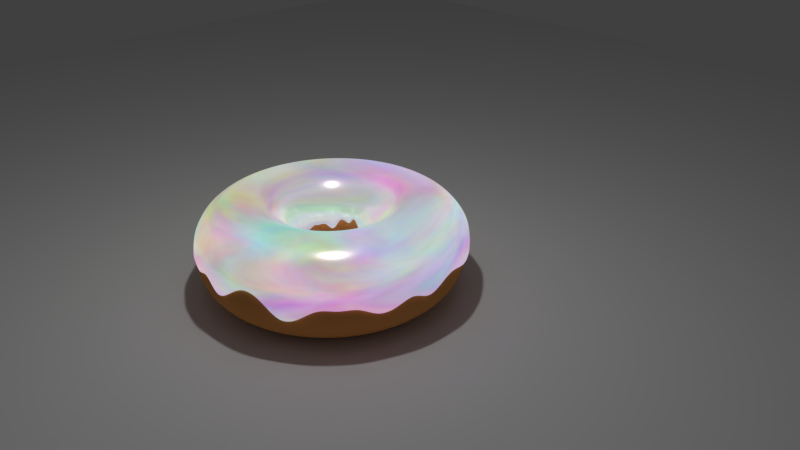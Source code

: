# Source: donut.blend  (saved by Blender 2.78.0; exported with 4.5.12 LTS)
import bpy
from mathutils import Matrix  # noqa: F401  (used for matrix-valued properties, if any)

bpy.ops.wm.read_factory_settings(use_empty=True)
scene = bpy.context.scene
scene.name = 'Scene'

# ---- collections
col_collection_1 = bpy.data.collections.new('Collection 1'); scene.collection.children.link(col_collection_1)

# ---- materials (node trees are filled in below, after node groups)
mat_material_002 = bpy.data.materials.new('Material.002')
mat_material_002.alpha_threshold = 0.0
mat_material_002.diffuse_color = (0.0, 0.7085, 0.7991, 1.0)
mat_material_002.roughness = 0.5
mat_material_001 = bpy.data.materials.new('Material.001')
mat_material_001.alpha_threshold = 0.0
mat_material_001.diffuse_color = (0.7991, 0.4342, 0.1119, 1.0)
mat_material_001.roughness = 0.5

# ---- material node trees
mat_material_002.use_nodes = True; mat_material_002.node_tree.nodes.clear()
_N = mat_material_002.node_tree.nodes; _L = mat_material_002.node_tree.links
n0 = _N.new('ShaderNodeOutputMaterial'); n0.name = 'Material Output'; n0.location = (455, 293)
n1 = _N.new('ShaderNodeMixShader'); n1.name = 'Mix Shader'; n1.location = (291, 302)
n1.inputs[0].default_value = 0.3446
n2 = _N.new('ShaderNodeTexNoise'); n2.name = 'Noise Texture'; n2.location = (-152, 287)
n2.inputs[2].default_value = -2.21
n2.inputs[3].default_value = 14.3
n2.inputs[8].default_value = -0.6
n3 = _N.new('ShaderNodeBsdfAnisotropic'); n3.name = 'Glossy BSDF'; n3.location = (39, 168)
n3.distribution = 'GGX'
n3.inputs[0].default_value = (0.7991, 0.7479, 0.7479, 1.0)
n3.inputs[1].default_value = 0.2429
n4 = _N.new('ShaderNodeBsdfDiffuse'); n4.name = 'Diffuse BSDF'; n4.location = (26, 306)
n4.inputs[0].default_value = (0.001319, 0.751, 0.8, 1.0)
n5 = _N.new('ShaderNodeEmission'); n5.name = 'Emission'; n5.location = (20, 443)
n5.inputs[1].default_value = 1.5
_L.new(n3.outputs[0], n1.inputs[2])
_L.new(n1.outputs[0], n0.inputs[0])
_L.new(n5.outputs[0], n1.inputs[1])
_L.new(n2.outputs[1], n5.inputs[0])
n0.is_active_output = True
mat_material_001.use_nodes = True; mat_material_001.node_tree.nodes.clear()
_N = mat_material_001.node_tree.nodes; _L = mat_material_001.node_tree.links
n0 = _N.new('ShaderNodeOutputMaterial'); n0.name = 'Material Output'; n0.location = (300, 300)
n1 = _N.new('ShaderNodeBsdfDiffuse'); n1.name = 'Diffuse BSDF'; n1.location = (10, 300)
n1.inputs[0].default_value = (0.8, 0.3555, 0.1098, 1.0)
n1.inputs[1].default_value = 0.7167
_L.new(n1.outputs[0], n0.inputs[0])
n0.is_active_output = True

# ---- world
world_world = bpy.data.worlds.new('World'); scene.world = world_world
world_world.color = (0.05088, 0.05088, 0.05088)
world_world.use_sun_shadow = False
world_world.sun_shadow_jitter_overblur = 0.0
world_world.cycles.sampling_method = 'MANUAL'

# ---- cameras
cam_camera = bpy.data.cameras.new('Camera')
cam_camera.clip_end = 100.0
cam_camera.lens = 35.0
cam_camera.sensor_width = 32.0
cam_camera.sensor_height = 18.0
cam_camera.ortho_scale = 7.314
cam_camera.dof.focus_distance = 0.0

# ---- lights
light_lamp = bpy.data.lights.new('Lamp', 'POINT')
light_lamp.transmission_factor = 0.0
light_lamp.cutoff_distance = 30.0
light_lamp.energy = 100.0
light_lamp.shadow_buffer_clip_start = 1.001
light_lamp.shadow_soft_size = 0.1
light_lamp.shadow_maximum_resolution = 0.006
light_lamp.use_absolute_resolution = True

# ---- meshes
me_torus_001 = bpy.data.meshes.new('Torus.001')
me_torus_001.from_pydata([(1.017, -0.002261, -0.06085), (0.9904, -3.547e-10, 0.1876), (0.855, -3.547e-10, 0.3231), (0.67, -3.547e-10, 0.3726), (0.485, -3.547e-10, 0.3231), (0.3496, -3.547e-10, 0.1876), (0.2776, 0.001042, -0.05609), (1.003, 0.1348, 0.01021), (0.982, 0.1293, 0.1876), (0.8477, 0.1116, 0.3231), (0.6643, 0.08745, 0.3726), (0.4809, 0.06331, 0.3231), (0.3466, 0.04563, 0.1876), (0.2779, 0.03834, 0.02253), (0.9793, 0.264, 0.05659), (0.9567, 0.2563, 0.1876), (0.8259, 0.2213, 0.3231), (0.6472, 0.1734, 0.3726), (0.4685, 0.1255, 0.3231), (0.3377, 0.09048, 0.1876), (0.274, 0.07502, -0.0563), (0.9363, 0.3919, 0.006698), (0.915, 0.379, 0.1876), (0.7899, 0.3272, 0.3231), (0.619, 0.2564, 0.3726), (0.4481, 0.1856, 0.3231), (0.323, 0.1338, 0.1876), (0.2577, 0.1125, -0.01399), (0.8782, 0.5091, -0.02208), (0.8577, 0.4952, 0.1876), (0.7405, 0.4275, 0.3231), (0.5802, 0.335, 0.3726), (0.42, 0.2425, 0.3231), (0.3027, 0.1748, 0.1876), (0.2442, 0.1447, 0.03377), (0.804, 0.6206, -0.02521), (0.7858, 0.6029, 0.1876), (0.6783, 0.5205, 0.3231), (0.5315, 0.4079, 0.3726), (0.3848, 0.2952, 0.3231), (0.2773, 0.2128, 0.1876), (0.2257, 0.1721, -0.03523), (0.715, 0.7206, 0.00722), (0.7003, 0.7003, 0.1876), (0.6046, 0.6046, 0.3231), (0.4738, 0.4738, 0.3726), (0.3429, 0.3429, 0.3231), (0.2472, 0.2472, 0.1876), (0.195, 0.2035, 0.02186), (0.6161, 0.8085, 0.07322), (0.6029, 0.7858, 0.1876), (0.5205, 0.6783, 0.3231), (0.4079, 0.5315, 0.3726), (0.2952, 0.3848, 0.3231), (0.2128, 0.2773, 0.1876), (0.1658, 0.2309, 0.04182), (0.5016, 0.8864, 0.02504), (0.4952, 0.8577, 0.1876), (0.4275, 0.7405, 0.3231), (0.335, 0.5802, 0.3726), (0.2425, 0.42, 0.3231), (0.1748, 0.3027, 0.1876), (0.139, 0.2506, 0.0168), (0.387, 0.9402, 0.02076), (0.379, 0.915, 0.1876), (0.3272, 0.7899, 0.3231), (0.2564, 0.619, 0.3726), (0.1856, 0.4481, 0.3231), (0.1338, 0.323, 0.1876), (0.1077, 0.2637, -0.003626), (0.2565, 0.9876, -0.02398), (0.2563, 0.9567, 0.1876), (0.2213, 0.8259, 0.3231), (0.1734, 0.6472, 0.3726), (0.1255, 0.4685, 0.3231), (0.09048, 0.3377, 0.1876), (0.06859, 0.2784, -0.01851), (0.1311, 1.009, 0.01641), (0.1293, 0.982, 0.1876), (0.1116, 0.8477, 0.3231), (0.08745, 0.6643, 0.3726), (0.06331, 0.4809, 0.3231), (0.04563, 0.3466, 0.1876), (0.03679, 0.2845, -0.02221), (-0.003896, 1.019, -0.01094), (8.941e-08, 0.9904, 0.1876), (8.941e-08, 0.855, 0.3231), (2.98e-08, 0.67, 0.3726), (2.98e-08, 0.485, 0.3231), (1.49e-08, 0.3496, 0.1876), (-0.006305, 0.2893, -0.06349), (-0.1388, 1.011, -0.04614), (-0.1293, 0.982, 0.1876), (-0.1116, 0.8477, 0.3231), (-0.08745, 0.6643, 0.3726), (-0.06331, 0.4809, 0.3231), (-0.04563, 0.3466, 0.1876), (-0.03753, 0.2825, 0.02247), (-0.2654, 0.9839, -0.006204), (-0.2563, 0.9567, 0.1876), (-0.2213, 0.8259, 0.3231), (-0.1734, 0.6472, 0.3726), (-0.1255, 0.4685, 0.3231), (-0.09048, 0.3377, 0.1876), (-0.08023, 0.2801, 0.08806), (-0.3927, 0.9428, -0.01364), (-0.379, 0.915, 0.1876), (-0.3272, 0.7899, 0.3231), (-0.2564, 0.619, 0.3726), (-0.1856, 0.4481, 0.3231), (-0.1338, 0.323, 0.1876), (-0.1112, 0.2648, 0.00685), (-0.5132, 0.8814, 0.008388), (-0.4952, 0.8577, 0.1876), (-0.4275, 0.7405, 0.3231), (-0.335, 0.5802, 0.3726), (-0.2425, 0.42, 0.3231), (-0.1748, 0.3027, 0.1876), (-0.145, 0.2462, 0.03753), (-0.6237, 0.8072, 0.005152), (-0.6029, 0.7858, 0.1876), (-0.5205, 0.6783, 0.3231), (-0.4079, 0.5315, 0.3726), (-0.2952, 0.3848, 0.3231), (-0.2128, 0.2773, 0.1876), (-0.1814, 0.2297, 0.05537), (-0.7249, 0.7225, -0.005855), (-0.7003, 0.7003, 0.1876), (-0.6046, 0.6046, 0.3231), (-0.4738, 0.4738, 0.3726), (-0.3429, 0.3429, 0.3231), (-0.2472, 0.2472, 0.1876), (-0.2085, 0.2057, -0.01249), (-0.8124, 0.622, 0.02773), (-0.7858, 0.6029, 0.1876), (-0.6783, 0.5205, 0.3231), (-0.5315, 0.4079, 0.3726), (-0.3848, 0.2952, 0.3231), (-0.2773, 0.2128, 0.1876), (-0.2329, 0.1762, -0.04995), (-0.8882, 0.5097, 0.02355), (-0.8577, 0.4952, 0.1876), (-0.7405, 0.4275, 0.3231), (-0.5802, 0.335, 0.3726), (-0.42, 0.2425, 0.3231), (-0.3027, 0.1748, 0.1876), (-0.256, 0.1432, 0.003546), (-0.9445, 0.3891, -0.01142), (-0.915, 0.379, 0.1876), (-0.7899, 0.3272, 0.3231), (-0.619, 0.2564, 0.3726), (-0.4481, 0.1856, 0.3231), (-0.323, 0.1338, 0.1876), (-0.2655, 0.1085, 0.021), (-0.9866, 0.2623, -0.00499), (-0.9567, 0.2563, 0.1876), (-0.8259, 0.2213, 0.3231), (-0.6472, 0.1734, 0.3726), (-0.4685, 0.1255, 0.3231), (-0.3377, 0.09048, 0.1876), (-0.2847, 0.07396, 0.006109), (-1.012, 0.1323, 0.03814), (-0.982, 0.1293, 0.1876), (-0.8477, 0.1116, 0.3231), (-0.6643, 0.08745, 0.3726), (-0.4809, 0.06331, 0.3231), (-0.3466, 0.04563, 0.1876), (-0.2895, 0.03827, 0.02559), (-1.022, -0.0003444, -0.03647), (-0.9904, 8.623e-08, 0.1876), (-0.855, 7.439e-08, 0.3231), (-0.67, 5.822e-08, 0.3726), (-0.485, 4.205e-08, 0.3231), (-0.3496, 3.021e-08, 0.1876), (-0.2972, 0.003958, -0.00973), (-1.018, -0.13, 0.01224), (-0.982, -0.1293, 0.1876), (-0.8477, -0.1116, 0.3231), (-0.6643, -0.08745, 0.3726), (-0.4809, -0.06331, 0.3231), (-0.3466, -0.04563, 0.1876), (-0.293, -0.03654, -0.007155), (-0.9903, -0.2644, 0.01061), (-0.9567, -0.2563, 0.1876), (-0.8259, -0.2213, 0.3231), (-0.6472, -0.1734, 0.3726), (-0.4685, -0.1255, 0.3231), (-0.3377, -0.09048, 0.1876), (-0.2816, -0.0752, -0.07064), (-0.9478, -0.3885, 0.02818), (-0.915, -0.379, 0.1876), (-0.7899, -0.3272, 0.3231), (-0.619, -0.2564, 0.3726), (-0.4481, -0.1856, 0.3231), (-0.323, -0.1338, 0.1876), (-0.2763, -0.1046, 0.0148), (-0.8848, -0.5123, 0.04512), (-0.8577, -0.4952, 0.1876), (-0.7405, -0.4275, 0.3231), (-0.5802, -0.335, 0.3726), (-0.42, -0.2425, 0.3231), (-0.3027, -0.1748, 0.1876), (-0.2498, -0.1461, -0.0504), (-0.8109, -0.6205, 0.02742), (-0.7858, -0.6029, 0.1876), (-0.6783, -0.5205, 0.3231), (-0.5315, -0.4079, 0.3726), (-0.3848, -0.2952, 0.3231), (-0.2773, -0.2128, 0.1876), (-0.2309, -0.1776, -0.05757), (-0.7291, -0.7211, -0.02594), (-0.7003, -0.7003, 0.1876), (-0.6046, -0.6046, 0.3231), (-0.4738, -0.4738, 0.3726), (-0.3429, -0.3429, 0.3231), (-0.2472, -0.2472, 0.1876), (-0.2086, -0.2042, -0.004468), (-0.6322, -0.8045, 0.03449), (-0.6029, -0.7858, 0.1876), (-0.5205, -0.6783, 0.3231), (-0.4079, -0.5315, 0.3726), (-0.2952, -0.3848, 0.3231), (-0.2128, -0.2773, 0.1876), (-0.1752, -0.2281, -0.01924), (-0.5197, -0.8817, -0.04827), (-0.4952, -0.8577, 0.1876), (-0.4275, -0.7405, 0.3231), (-0.335, -0.5802, 0.3726), (-0.2425, -0.42, 0.3231), (-0.1748, -0.3027, 0.1876), (-0.1527, -0.2474, -0.001336), (-0.3946, -0.942, 0.03816), (-0.379, -0.915, 0.1876), (-0.3272, -0.7899, 0.3231), (-0.2564, -0.619, 0.3726), (-0.1856, -0.4481, 0.3231), (-0.1338, -0.323, 0.1876), (-0.1123, -0.2655, -0.07009), (-0.2679, -0.988, -0.02058), (-0.2563, -0.9567, 0.1876), (-0.2213, -0.8259, 0.3231), (-0.1734, -0.6472, 0.3726), (-0.1255, -0.4685, 0.3231), (-0.09048, -0.3377, 0.1876), (-0.08602, -0.275, -0.007715), (-0.1403, -1.008, 0.0816), (-0.1293, -0.982, 0.1876), (-0.1116, -0.8477, 0.3231), (-0.08745, -0.6643, 0.3726), (-0.06331, -0.4809, 0.3231), (-0.04563, -0.3466, 0.1876), (-0.04512, -0.2849, -0.07251), (-0.01344, -1.017, -0.09355), (8.941e-08, -0.9904, 0.1876), (8.941e-08, -0.855, 0.3231), (2.98e-08, -0.67, 0.3726), (2.98e-08, -0.485, 0.3231), (1.49e-08, -0.3496, 0.1876), (-0.003649, -0.2867, 0.01582), (0.1192, -1.005, 0.0007666), (0.1293, -0.982, 0.1876), (0.1116, -0.8477, 0.3231), (0.08745, -0.6643, 0.3726), (0.06331, -0.4809, 0.3231), (0.04563, -0.3466, 0.1876), (0.02576, -0.2797, 0.03029), (0.2474, -0.9784, 0.1031), (0.2563, -0.9567, 0.1876), (0.2213, -0.8259, 0.3231), (0.1734, -0.6472, 0.3726), (0.1255, -0.4685, 0.3231), (0.09048, -0.3377, 0.1876), (0.06797, -0.2759, -0.03973), (0.3795, -0.9391, 0.06361), (0.379, -0.915, 0.1876), (0.3272, -0.7899, 0.3231), (0.2564, -0.619, 0.3726), (0.1856, -0.4481, 0.3231), (0.1338, -0.323, 0.1876), (0.103, -0.2637, -0.03992), (0.51, -0.8863, -0.1079), (0.4952, -0.8577, 0.1876), (0.4275, -0.7405, 0.3231), (0.335, -0.5802, 0.3726), (0.2425, -0.42, 0.3231), (0.1748, -0.3027, 0.1876), (0.1415, -0.2497, -0.1008), (0.6196, -0.8124, -0.06925), (0.6029, -0.7858, 0.1876), (0.5205, -0.6783, 0.3231), (0.4079, -0.5315, 0.3726), (0.2952, -0.3848, 0.3231), (0.2128, -0.2773, 0.1876), (0.1733, -0.2279, -0.08546), (0.7082, -0.7181, 0.03071), (0.7003, -0.7003, 0.1876), (0.6046, -0.6046, 0.3231), (0.4738, -0.4738, 0.3726), (0.3429, -0.3429, 0.3231), (0.2472, -0.2472, 0.1876), (0.1942, -0.2029, -0.04856), (0.8018, -0.6173, -0.00421), (0.7858, -0.6029, 0.1876), (0.6783, -0.5205, 0.3231), (0.5315, -0.4079, 0.3726), (0.3848, -0.2952, 0.3231), (0.2773, -0.2128, 0.1876), (0.2199, -0.1738, 0.0507), (0.8781, -0.5074, 0.02724), (0.8577, -0.4952, 0.1876), (0.7405, -0.4275, 0.3231), (0.5802, -0.335, 0.3726), (0.42, -0.2425, 0.3231), (0.3027, -0.1748, 0.1876), (0.2435, -0.1428, -0.07081), (0.932, -0.3876, -0.07015), (0.915, -0.379, 0.1876), (0.7899, -0.3272, 0.3231), (0.619, -0.2564, 0.3726), (0.4481, -0.1856, 0.3231), (0.323, -0.1338, 0.1876), (0.2611, -0.1106, -0.01876), (0.9774, -0.2624, -0.04119), (0.9567, -0.2563, 0.1876), (0.8259, -0.2213, 0.3231), (0.6472, -0.1734, 0.3726), (0.4685, -0.1255, 0.3231), (0.3377, -0.09048, 0.1876), (0.2743, -0.07549, 0.02103), (1.003, -0.1303, 0.04192), (0.982, -0.1293, 0.1876), (0.8477, -0.1116, 0.3231), (0.6643, -0.08745, 0.3726), (0.4809, -0.06331, 0.3231), (0.3466, -0.04563, 0.1876), (0.2822, -0.03764, -0.02629)], [], [(0, 7, 8, 1), (1, 8, 9, 2), (2, 9, 10, 3), (3, 10, 11, 4), (4, 11, 12, 5), (5, 12, 13, 6), (7, 14, 15, 8), (8, 15, 16, 9), (9, 16, 17, 10), (10, 17, 18, 11), (11, 18, 19, 12), (12, 19, 20, 13), (14, 21, 22, 15), (15, 22, 23, 16), (16, 23, 24, 17), (17, 24, 25, 18), (18, 25, 26, 19), (19, 26, 27, 20), (21, 28, 29, 22), (22, 29, 30, 23), (23, 30, 31, 24), (24, 31, 32, 25), (25, 32, 33, 26), (26, 33, 34, 27), (28, 35, 36, 29), (29, 36, 37, 30), (30, 37, 38, 31), (31, 38, 39, 32), (32, 39, 40, 33), (33, 40, 41, 34), (35, 42, 43, 36), (36, 43, 44, 37), (37, 44, 45, 38), (38, 45, 46, 39), (39, 46, 47, 40), (40, 47, 48, 41), (42, 49, 50, 43), (43, 50, 51, 44), (44, 51, 52, 45), (45, 52, 53, 46), (46, 53, 54, 47), (47, 54, 55, 48), (49, 56, 57, 50), (50, 57, 58, 51), (51, 58, 59, 52), (52, 59, 60, 53), (53, 60, 61, 54), (54, 61, 62, 55), (56, 63, 64, 57), (57, 64, 65, 58), (58, 65, 66, 59), (59, 66, 67, 60), (60, 67, 68, 61), (61, 68, 69, 62), (63, 70, 71, 64), (64, 71, 72, 65), (65, 72, 73, 66), (66, 73, 74, 67), (67, 74, 75, 68), (68, 75, 76, 69), (70, 77, 78, 71), (71, 78, 79, 72), (72, 79, 80, 73), (73, 80, 81, 74), (74, 81, 82, 75), (75, 82, 83, 76), (77, 84, 85, 78), (78, 85, 86, 79), (79, 86, 87, 80), (80, 87, 88, 81), (81, 88, 89, 82), (82, 89, 90, 83), (84, 91, 92, 85), (85, 92, 93, 86), (86, 93, 94, 87), (87, 94, 95, 88), (88, 95, 96, 89), (89, 96, 97, 90), (91, 98, 99, 92), (92, 99, 100, 93), (93, 100, 101, 94), (94, 101, 102, 95), (95, 102, 103, 96), (96, 103, 104, 97), (98, 105, 106, 99), (99, 106, 107, 100), (100, 107, 108, 101), (101, 108, 109, 102), (102, 109, 110, 103), (103, 110, 111, 104), (105, 112, 113, 106), (106, 113, 114, 107), (107, 114, 115, 108), (108, 115, 116, 109), (109, 116, 117, 110), (110, 117, 118, 111), (112, 119, 120, 113), (113, 120, 121, 114), (114, 121, 122, 115), (115, 122, 123, 116), (116, 123, 124, 117), (117, 124, 125, 118), (119, 126, 127, 120), (120, 127, 128, 121), (121, 128, 129, 122), (122, 129, 130, 123), (123, 130, 131, 124), (124, 131, 132, 125), (126, 133, 134, 127), (127, 134, 135, 128), (128, 135, 136, 129), (129, 136, 137, 130), (130, 137, 138, 131), (131, 138, 139, 132), (133, 140, 141, 134), (134, 141, 142, 135), (135, 142, 143, 136), (136, 143, 144, 137), (137, 144, 145, 138), (138, 145, 146, 139), (140, 147, 148, 141), (141, 148, 149, 142), (142, 149, 150, 143), (143, 150, 151, 144), (144, 151, 152, 145), (145, 152, 153, 146), (147, 154, 155, 148), (148, 155, 156, 149), (149, 156, 157, 150), (150, 157, 158, 151), (151, 158, 159, 152), (152, 159, 160, 153), (154, 161, 162, 155), (155, 162, 163, 156), (156, 163, 164, 157), (157, 164, 165, 158), (158, 165, 166, 159), (159, 166, 167, 160), (161, 168, 169, 162), (162, 169, 170, 163), (163, 170, 171, 164), (164, 171, 172, 165), (165, 172, 173, 166), (166, 173, 174, 167), (168, 175, 176, 169), (169, 176, 177, 170), (170, 177, 178, 171), (171, 178, 179, 172), (172, 179, 180, 173), (173, 180, 181, 174), (175, 182, 183, 176), (176, 183, 184, 177), (177, 184, 185, 178), (178, 185, 186, 179), (179, 186, 187, 180), (180, 187, 188, 181), (182, 189, 190, 183), (183, 190, 191, 184), (184, 191, 192, 185), (185, 192, 193, 186), (186, 193, 194, 187), (187, 194, 195, 188), (189, 196, 197, 190), (190, 197, 198, 191), (191, 198, 199, 192), (192, 199, 200, 193), (193, 200, 201, 194), (194, 201, 202, 195), (196, 203, 204, 197), (197, 204, 205, 198), (198, 205, 206, 199), (199, 206, 207, 200), (200, 207, 208, 201), (201, 208, 209, 202), (203, 210, 211, 204), (204, 211, 212, 205), (205, 212, 213, 206), (206, 213, 214, 207), (207, 214, 215, 208), (208, 215, 216, 209), (210, 217, 218, 211), (211, 218, 219, 212), (212, 219, 220, 213), (213, 220, 221, 214), (214, 221, 222, 215), (215, 222, 223, 216), (217, 224, 225, 218), (218, 225, 226, 219), (219, 226, 227, 220), (220, 227, 228, 221), (221, 228, 229, 222), (222, 229, 230, 223), (224, 231, 232, 225), (225, 232, 233, 226), (226, 233, 234, 227), (227, 234, 235, 228), (228, 235, 236, 229), (229, 236, 237, 230), (231, 238, 239, 232), (232, 239, 240, 233), (233, 240, 241, 234), (234, 241, 242, 235), (235, 242, 243, 236), (236, 243, 244, 237), (238, 245, 246, 239), (239, 246, 247, 240), (240, 247, 248, 241), (241, 248, 249, 242), (242, 249, 250, 243), (243, 250, 251, 244), (245, 252, 253, 246), (246, 253, 254, 247), (247, 254, 255, 248), (248, 255, 256, 249), (249, 256, 257, 250), (250, 257, 258, 251), (252, 259, 260, 253), (253, 260, 261, 254), (254, 261, 262, 255), (255, 262, 263, 256), (256, 263, 264, 257), (257, 264, 265, 258), (259, 266, 267, 260), (260, 267, 268, 261), (261, 268, 269, 262), (262, 269, 270, 263), (263, 270, 271, 264), (264, 271, 272, 265), (266, 273, 274, 267), (267, 274, 275, 268), (268, 275, 276, 269), (269, 276, 277, 270), (270, 277, 278, 271), (271, 278, 279, 272), (273, 280, 281, 274), (274, 281, 282, 275), (275, 282, 283, 276), (276, 283, 284, 277), (277, 284, 285, 278), (278, 285, 286, 279), (280, 287, 288, 281), (281, 288, 289, 282), (282, 289, 290, 283), (283, 290, 291, 284), (284, 291, 292, 285), (285, 292, 293, 286), (287, 294, 295, 288), (288, 295, 296, 289), (289, 296, 297, 290), (290, 297, 298, 291), (291, 298, 299, 292), (292, 299, 300, 293), (294, 301, 302, 295), (295, 302, 303, 296), (296, 303, 304, 297), (297, 304, 305, 298), (298, 305, 306, 299), (299, 306, 307, 300), (301, 308, 309, 302), (302, 309, 310, 303), (303, 310, 311, 304), (304, 311, 312, 305), (305, 312, 313, 306), (306, 313, 314, 307), (308, 315, 316, 309), (309, 316, 317, 310), (310, 317, 318, 311), (311, 318, 319, 312), (312, 319, 320, 313), (313, 320, 321, 314), (315, 322, 323, 316), (316, 323, 324, 317), (317, 324, 325, 318), (318, 325, 326, 319), (319, 326, 327, 320), (320, 327, 328, 321), (322, 329, 330, 323), (323, 330, 331, 324), (324, 331, 332, 325), (325, 332, 333, 326), (326, 333, 334, 327), (327, 334, 335, 328), (329, 0, 1, 330), (330, 1, 2, 331), (331, 2, 3, 332), (332, 3, 4, 333), (333, 4, 5, 334), (334, 5, 6, 335)])
me_torus_001.polygons.foreach_set('use_smooth', [True] * 288)
me_torus_001.materials.append(mat_material_002)
me_torus_001.use_remesh_preserve_volume = False
me_torus_001.use_remesh_preserve_attributes = False
me_torus_001.use_mirror_vertex_groups = False
me_torus_001.update()
me_torus = bpy.data.meshes.new('Torus')
me_torus.from_pydata([(1.04, 0.0, 0.0), (0.9904, 0.0, 0.185), (0.855, 0.0, 0.3204), (0.67, 0.0, 0.37), (0.485, 0.0, 0.3204), (0.3496, 0.0, 0.185), (0.3, 0.0, 4.531e-17), (0.3496, 0.0, -0.185), (0.485, 0.0, -0.3204), (0.67, 0.0, -0.37), (0.855, 0.0, -0.3204), (0.9904, 0.0, -0.185), (1.031, 0.1357, 0.0), (0.982, 0.1293, 0.185), (0.8477, 0.1116, 0.3204), (0.6643, 0.08745, 0.37), (0.4809, 0.06331, 0.3204), (0.3466, 0.04563, 0.185), (0.2974, 0.03916, 4.531e-17), (0.3466, 0.04563, -0.185), (0.4809, 0.06331, -0.3204), (0.6643, 0.08745, -0.37), (0.8477, 0.1116, -0.3204), (0.982, 0.1293, -0.185), (1.005, 0.2692, 0.0), (0.9567, 0.2563, 0.185), (0.8259, 0.2213, 0.3204), (0.6472, 0.1734, 0.37), (0.4685, 0.1255, 0.3204), (0.3377, 0.09048, 0.185), (0.2898, 0.07765, 4.531e-17), (0.3377, 0.09048, -0.185), (0.4685, 0.1255, -0.3204), (0.6472, 0.1734, -0.37), (0.8259, 0.2213, -0.3204), (0.9567, 0.2563, -0.185), (0.9608, 0.398, 0.0), (0.915, 0.379, 0.185), (0.7899, 0.3272, 0.3204), (0.619, 0.2564, 0.37), (0.4481, 0.1856, 0.3204), (0.323, 0.1338, 0.185), (0.2772, 0.1148, 4.531e-17), (0.323, 0.1338, -0.185), (0.4481, 0.1856, -0.3204), (0.619, 0.2564, -0.37), (0.7899, 0.3272, -0.3204), (0.915, 0.379, -0.185), (0.9007, 0.52, 0.0), (0.8577, 0.4952, 0.185), (0.7405, 0.4275, 0.3204), (0.5802, 0.335, 0.37), (0.42, 0.2425, 0.3204), (0.3027, 0.1748, 0.185), (0.2598, 0.15, 4.531e-17), (0.3027, 0.1748, -0.185), (0.42, 0.2425, -0.3204), (0.5802, 0.335, -0.37), (0.7405, 0.4275, -0.3204), (0.8577, 0.4952, -0.185), (0.8251, 0.6331, 0.0), (0.7858, 0.6029, 0.185), (0.6783, 0.5205, 0.3204), (0.5315, 0.4079, 0.37), (0.3848, 0.2952, 0.3204), (0.2773, 0.2128, 0.185), (0.238, 0.1826, 4.531e-17), (0.2773, 0.2128, -0.185), (0.3848, 0.2952, -0.3204), (0.5315, 0.4079, -0.37), (0.6783, 0.5205, -0.3204), (0.7858, 0.6029, -0.185), (0.7354, 0.7354, 0.0), (0.7003, 0.7003, 0.185), (0.6046, 0.6046, 0.3204), (0.4738, 0.4738, 0.37), (0.3429, 0.3429, 0.3204), (0.2472, 0.2472, 0.185), (0.2121, 0.2121, 4.531e-17), (0.2472, 0.2472, -0.185), (0.3429, 0.3429, -0.3204), (0.4738, 0.4738, -0.37), (0.6046, 0.6046, -0.3204), (0.7003, 0.7003, -0.185), (0.6331, 0.8251, 0.0), (0.6029, 0.7858, 0.185), (0.5205, 0.6783, 0.3204), (0.4079, 0.5315, 0.37), (0.2952, 0.3848, 0.3204), (0.2128, 0.2773, 0.185), (0.1826, 0.238, 4.531e-17), (0.2128, 0.2773, -0.185), (0.2952, 0.3848, -0.3204), (0.4079, 0.5315, -0.37), (0.5205, 0.6783, -0.3204), (0.6029, 0.7858, -0.185), (0.52, 0.9007, 0.0), (0.4952, 0.8577, 0.185), (0.4275, 0.7405, 0.3204), (0.335, 0.5802, 0.37), (0.2425, 0.42, 0.3204), (0.1748, 0.3027, 0.185), (0.15, 0.2598, 4.531e-17), (0.1748, 0.3027, -0.185), (0.2425, 0.42, -0.3204), (0.335, 0.5802, -0.37), (0.4275, 0.7405, -0.3204), (0.4952, 0.8577, -0.185), (0.398, 0.9608, 0.0), (0.379, 0.915, 0.185), (0.3272, 0.7899, 0.3204), (0.2564, 0.619, 0.37), (0.1856, 0.4481, 0.3204), (0.1338, 0.323, 0.185), (0.1148, 0.2772, 4.531e-17), (0.1338, 0.323, -0.185), (0.1856, 0.4481, -0.3204), (0.2564, 0.619, -0.37), (0.3272, 0.7899, -0.3204), (0.379, 0.915, -0.185), (0.2692, 1.005, 0.0), (0.2563, 0.9567, 0.185), (0.2213, 0.8259, 0.3204), (0.1734, 0.6472, 0.37), (0.1255, 0.4685, 0.3204), (0.09048, 0.3377, 0.185), (0.07765, 0.2898, 4.531e-17), (0.09048, 0.3377, -0.185), (0.1255, 0.4685, -0.3204), (0.1734, 0.6472, -0.37), (0.2213, 0.8259, -0.3204), (0.2563, 0.9567, -0.185), (0.1357, 1.031, 0.0), (0.1293, 0.982, 0.185), (0.1116, 0.8477, 0.3204), (0.08745, 0.6643, 0.37), (0.06331, 0.4809, 0.3204), (0.04563, 0.3466, 0.185), (0.03916, 0.2974, 4.531e-17), (0.04563, 0.3466, -0.185), (0.06331, 0.4809, -0.3204), (0.08745, 0.6643, -0.37), (0.1116, 0.8477, -0.3204), (0.1293, 0.982, -0.185), (5.96e-08, 1.04, 0.0), (8.941e-08, 0.9904, 0.185), (8.941e-08, 0.855, 0.3204), (2.98e-08, 0.67, 0.37), (2.98e-08, 0.485, 0.3204), (1.49e-08, 0.3496, 0.185), (4.47e-08, 0.3, 4.531e-17), (1.49e-08, 0.3496, -0.185), (2.98e-08, 0.485, -0.3204), (2.98e-08, 0.67, -0.37), (8.941e-08, 0.855, -0.3204), (8.941e-08, 0.9904, -0.185), (-0.1357, 1.031, 0.0), (-0.1293, 0.982, 0.185), (-0.1116, 0.8477, 0.3204), (-0.08745, 0.6643, 0.37), (-0.06331, 0.4809, 0.3204), (-0.04563, 0.3466, 0.185), (-0.03916, 0.2974, 4.531e-17), (-0.04563, 0.3466, -0.185), (-0.06331, 0.4809, -0.3204), (-0.08745, 0.6643, -0.37), (-0.1116, 0.8477, -0.3204), (-0.1293, 0.982, -0.185), (-0.2692, 1.005, 0.0), (-0.2563, 0.9567, 0.185), (-0.2213, 0.8259, 0.3204), (-0.1734, 0.6472, 0.37), (-0.1255, 0.4685, 0.3204), (-0.09048, 0.3377, 0.185), (-0.07765, 0.2898, 4.531e-17), (-0.09048, 0.3377, -0.185), (-0.1255, 0.4685, -0.3204), (-0.1734, 0.6472, -0.37), (-0.2213, 0.8259, -0.3204), (-0.2563, 0.9567, -0.185), (-0.398, 0.9608, 0.0), (-0.379, 0.915, 0.185), (-0.3272, 0.7899, 0.3204), (-0.2564, 0.619, 0.37), (-0.1856, 0.4481, 0.3204), (-0.1338, 0.323, 0.185), (-0.1148, 0.2772, 4.531e-17), (-0.1338, 0.323, -0.185), (-0.1856, 0.4481, -0.3204), (-0.2564, 0.619, -0.37), (-0.3272, 0.7899, -0.3204), (-0.379, 0.915, -0.185), (-0.52, 0.9007, 0.0), (-0.4952, 0.8577, 0.185), (-0.4275, 0.7405, 0.3204), (-0.335, 0.5802, 0.37), (-0.2425, 0.42, 0.3204), (-0.1748, 0.3027, 0.185), (-0.15, 0.2598, 4.531e-17), (-0.1748, 0.3027, -0.185), (-0.2425, 0.42, -0.3204), (-0.335, 0.5802, -0.37), (-0.4275, 0.7405, -0.3204), (-0.4952, 0.8577, -0.185), (-0.6331, 0.8251, 0.0), (-0.6029, 0.7858, 0.185), (-0.5205, 0.6783, 0.3204), (-0.4079, 0.5315, 0.37), (-0.2952, 0.3848, 0.3204), (-0.2128, 0.2773, 0.185), (-0.1826, 0.238, 4.531e-17), (-0.2128, 0.2773, -0.185), (-0.2952, 0.3848, -0.3204), (-0.4079, 0.5315, -0.37), (-0.5205, 0.6783, -0.3204), (-0.6029, 0.7858, -0.185), (-0.7354, 0.7354, 0.0), (-0.7003, 0.7003, 0.185), (-0.6046, 0.6046, 0.3204), (-0.4738, 0.4738, 0.37), (-0.3429, 0.3429, 0.3204), (-0.2472, 0.2472, 0.185), (-0.2121, 0.2121, 4.531e-17), (-0.2472, 0.2472, -0.185), (-0.3429, 0.3429, -0.3204), (-0.4738, 0.4738, -0.37), (-0.6046, 0.6046, -0.3204), (-0.7003, 0.7003, -0.185), (-0.8251, 0.6331, 0.0), (-0.7858, 0.6029, 0.185), (-0.6783, 0.5205, 0.3204), (-0.5315, 0.4079, 0.37), (-0.3848, 0.2952, 0.3204), (-0.2773, 0.2128, 0.185), (-0.238, 0.1826, 4.531e-17), (-0.2773, 0.2128, -0.185), (-0.3848, 0.2952, -0.3204), (-0.5315, 0.4079, -0.37), (-0.6783, 0.5205, -0.3204), (-0.7858, 0.6029, -0.185), (-0.9007, 0.52, 0.0), (-0.8577, 0.4952, 0.185), (-0.7405, 0.4275, 0.3204), (-0.5802, 0.335, 0.37), (-0.42, 0.2425, 0.3204), (-0.3027, 0.1748, 0.185), (-0.2598, 0.15, 4.531e-17), (-0.3027, 0.1748, -0.185), (-0.42, 0.2425, -0.3204), (-0.5802, 0.335, -0.37), (-0.7405, 0.4275, -0.3204), (-0.8577, 0.4952, -0.185), (-0.9608, 0.398, 0.0), (-0.915, 0.379, 0.185), (-0.7899, 0.3272, 0.3204), (-0.619, 0.2564, 0.37), (-0.4481, 0.1856, 0.3204), (-0.323, 0.1338, 0.185), (-0.2772, 0.1148, 4.531e-17), (-0.323, 0.1338, -0.185), (-0.4481, 0.1856, -0.3204), (-0.619, 0.2564, -0.37), (-0.7899, 0.3272, -0.3204), (-0.915, 0.379, -0.185), (-1.005, 0.2692, 0.0), (-0.9567, 0.2563, 0.185), (-0.8259, 0.2213, 0.3204), (-0.6472, 0.1734, 0.37), (-0.4685, 0.1255, 0.3204), (-0.3377, 0.09048, 0.185), (-0.2898, 0.07765, 4.531e-17), (-0.3377, 0.09048, -0.185), (-0.4685, 0.1255, -0.3204), (-0.6472, 0.1734, -0.37), (-0.8259, 0.2213, -0.3204), (-0.9567, 0.2563, -0.185), (-1.031, 0.1357, 0.0), (-0.982, 0.1293, 0.185), (-0.8477, 0.1116, 0.3204), (-0.6643, 0.08745, 0.37), (-0.4809, 0.06331, 0.3204), (-0.3466, 0.04563, 0.185), (-0.2974, 0.03916, 4.531e-17), (-0.3466, 0.04563, -0.185), (-0.4809, 0.06331, -0.3204), (-0.6643, 0.08745, -0.37), (-0.8477, 0.1116, -0.3204), (-0.982, 0.1293, -0.185), (-1.04, 9.092e-08, 0.0), (-0.9904, 8.659e-08, 0.185), (-0.855, 7.475e-08, 0.3204), (-0.67, 5.857e-08, 0.37), (-0.485, 4.24e-08, 0.3204), (-0.3496, 3.056e-08, 0.185), (-0.3, 2.623e-08, 4.531e-17), (-0.3496, 3.056e-08, -0.185), (-0.485, 4.24e-08, -0.3204), (-0.67, 5.857e-08, -0.37), (-0.855, 7.475e-08, -0.3204), (-0.9904, 8.659e-08, -0.185), (-1.031, -0.1357, 0.0), (-0.982, -0.1293, 0.185), (-0.8477, -0.1116, 0.3204), (-0.6643, -0.08745, 0.37), (-0.4809, -0.06331, 0.3204), (-0.3466, -0.04563, 0.185), (-0.2974, -0.03916, 4.531e-17), (-0.3466, -0.04563, -0.185), (-0.4809, -0.06331, -0.3204), (-0.6643, -0.08745, -0.37), (-0.8477, -0.1116, -0.3204), (-0.982, -0.1293, -0.185), (-1.005, -0.2692, 0.0), (-0.9567, -0.2563, 0.185), (-0.8259, -0.2213, 0.3204), (-0.6472, -0.1734, 0.37), (-0.4685, -0.1255, 0.3204), (-0.3377, -0.09048, 0.185), (-0.2898, -0.07765, 4.531e-17), (-0.3377, -0.09048, -0.185), (-0.4685, -0.1255, -0.3204), (-0.6472, -0.1734, -0.37), (-0.8259, -0.2213, -0.3204), (-0.9567, -0.2563, -0.185), (-0.9608, -0.398, 0.0), (-0.915, -0.379, 0.185), (-0.7899, -0.3272, 0.3204), (-0.619, -0.2564, 0.37), (-0.4481, -0.1856, 0.3204), (-0.323, -0.1338, 0.185), (-0.2772, -0.1148, 4.531e-17), (-0.323, -0.1338, -0.185), (-0.4481, -0.1856, -0.3204), (-0.619, -0.2564, -0.37), (-0.7899, -0.3272, -0.3204), (-0.915, -0.379, -0.185), (-0.9007, -0.52, 0.0), (-0.8577, -0.4952, 0.185), (-0.7405, -0.4275, 0.3204), (-0.5802, -0.335, 0.37), (-0.42, -0.2425, 0.3204), (-0.3027, -0.1748, 0.185), (-0.2598, -0.15, 4.531e-17), (-0.3027, -0.1748, -0.185), (-0.42, -0.2425, -0.3204), (-0.5802, -0.335, -0.37), (-0.7405, -0.4275, -0.3204), (-0.8577, -0.4952, -0.185), (-0.8251, -0.6331, 0.0), (-0.7858, -0.6029, 0.185), (-0.6783, -0.5205, 0.3204), (-0.5315, -0.4079, 0.37), (-0.3848, -0.2952, 0.3204), (-0.2773, -0.2128, 0.185), (-0.238, -0.1826, 4.531e-17), (-0.2773, -0.2128, -0.185), (-0.3848, -0.2952, -0.3204), (-0.5315, -0.4079, -0.37), (-0.6783, -0.5205, -0.3204), (-0.7858, -0.6029, -0.185), (-0.7354, -0.7354, 0.0), (-0.7003, -0.7003, 0.185), (-0.6046, -0.6046, 0.3204), (-0.4738, -0.4738, 0.37), (-0.3429, -0.3429, 0.3204), (-0.2472, -0.2472, 0.185), (-0.2121, -0.2121, 4.531e-17), (-0.2472, -0.2472, -0.185), (-0.3429, -0.3429, -0.3204), (-0.4738, -0.4738, -0.37), (-0.6046, -0.6046, -0.3204), (-0.7003, -0.7003, -0.185), (-0.6331, -0.8251, 0.0), (-0.6029, -0.7858, 0.185), (-0.5205, -0.6783, 0.3204), (-0.4079, -0.5315, 0.37), (-0.2952, -0.3848, 0.3204), (-0.2128, -0.2773, 0.185), (-0.1826, -0.238, 4.531e-17), (-0.2128, -0.2773, -0.185), (-0.2952, -0.3848, -0.3204), (-0.4079, -0.5315, -0.37), (-0.5205, -0.6783, -0.3204), (-0.6029, -0.7858, -0.185), (-0.52, -0.9007, 0.0), (-0.4952, -0.8577, 0.185), (-0.4275, -0.7405, 0.3204), (-0.335, -0.5802, 0.37), (-0.2425, -0.42, 0.3204), (-0.1748, -0.3027, 0.185), (-0.15, -0.2598, 4.531e-17), (-0.1748, -0.3027, -0.185), (-0.2425, -0.42, -0.3204), (-0.335, -0.5802, -0.37), (-0.4275, -0.7405, -0.3204), (-0.4952, -0.8577, -0.185), (-0.398, -0.9608, 0.0), (-0.379, -0.915, 0.185), (-0.3272, -0.7899, 0.3204), (-0.2564, -0.619, 0.37), (-0.1856, -0.4481, 0.3204), (-0.1338, -0.323, 0.185), (-0.1148, -0.2772, 4.531e-17), (-0.1338, -0.323, -0.185), (-0.1856, -0.4481, -0.3204), (-0.2564, -0.619, -0.37), (-0.3272, -0.7899, -0.3204), (-0.379, -0.915, -0.185), (-0.2692, -1.005, 0.0), (-0.2563, -0.9567, 0.185), (-0.2213, -0.8259, 0.3204), (-0.1734, -0.6472, 0.37), (-0.1255, -0.4685, 0.3204), (-0.09048, -0.3377, 0.185), (-0.07765, -0.2898, 4.531e-17), (-0.09048, -0.3377, -0.185), (-0.1255, -0.4685, -0.3204), (-0.1734, -0.6472, -0.37), (-0.2213, -0.8259, -0.3204), (-0.2563, -0.9567, -0.185), (-0.1357, -1.031, 0.0), (-0.1293, -0.982, 0.185), (-0.1116, -0.8477, 0.3204), (-0.08745, -0.6643, 0.37), (-0.06331, -0.4809, 0.3204), (-0.04563, -0.3466, 0.185), (-0.03916, -0.2974, 4.531e-17), (-0.04563, -0.3466, -0.185), (-0.06331, -0.4809, -0.3204), (-0.08745, -0.6643, -0.37), (-0.1116, -0.8477, -0.3204), (-0.1293, -0.982, -0.185), (5.96e-08, -1.04, 0.0), (8.941e-08, -0.9904, 0.185), (8.941e-08, -0.855, 0.3204), (2.98e-08, -0.67, 0.37), (2.98e-08, -0.485, 0.3204), (1.49e-08, -0.3496, 0.185), (4.47e-08, -0.3, 4.531e-17), (1.49e-08, -0.3496, -0.185), (2.98e-08, -0.485, -0.3204), (2.98e-08, -0.67, -0.37), (8.941e-08, -0.855, -0.3204), (8.941e-08, -0.9904, -0.185), (0.1357, -1.031, 0.0), (0.1293, -0.982, 0.185), (0.1116, -0.8477, 0.3204), (0.08745, -0.6643, 0.37), (0.06331, -0.4809, 0.3204), (0.04563, -0.3466, 0.185), (0.03916, -0.2974, 4.531e-17), (0.04563, -0.3466, -0.185), (0.06331, -0.4809, -0.3204), (0.08745, -0.6643, -0.37), (0.1116, -0.8477, -0.3204), (0.1293, -0.982, -0.185), (0.2692, -1.005, 0.0), (0.2563, -0.9567, 0.185), (0.2213, -0.8259, 0.3204), (0.1734, -0.6472, 0.37), (0.1255, -0.4685, 0.3204), (0.09048, -0.3377, 0.185), (0.07765, -0.2898, 4.531e-17), (0.09048, -0.3377, -0.185), (0.1255, -0.4685, -0.3204), (0.1734, -0.6472, -0.37), (0.2213, -0.8259, -0.3204), (0.2563, -0.9567, -0.185), (0.398, -0.9608, 0.0), (0.379, -0.915, 0.185), (0.3272, -0.7899, 0.3204), (0.2564, -0.619, 0.37), (0.1856, -0.4481, 0.3204), (0.1338, -0.323, 0.185), (0.1148, -0.2772, 4.531e-17), (0.1338, -0.323, -0.185), (0.1856, -0.4481, -0.3204), (0.2564, -0.619, -0.37), (0.3272, -0.7899, -0.3204), (0.379, -0.915, -0.185), (0.52, -0.9007, 0.0), (0.4952, -0.8577, 0.185), (0.4275, -0.7405, 0.3204), (0.335, -0.5802, 0.37), (0.2425, -0.42, 0.3204), (0.1748, -0.3027, 0.185), (0.15, -0.2598, 4.531e-17), (0.1748, -0.3027, -0.185), (0.2425, -0.42, -0.3204), (0.335, -0.5802, -0.37), (0.4275, -0.7405, -0.3204), (0.4952, -0.8577, -0.185), (0.6331, -0.8251, 0.0), (0.6029, -0.7858, 0.185), (0.5205, -0.6783, 0.3204), (0.4079, -0.5315, 0.37), (0.2952, -0.3848, 0.3204), (0.2128, -0.2773, 0.185), (0.1826, -0.238, 4.531e-17), (0.2128, -0.2773, -0.185), (0.2952, -0.3848, -0.3204), (0.4079, -0.5315, -0.37), (0.5205, -0.6783, -0.3204), (0.6029, -0.7858, -0.185), (0.7354, -0.7354, 0.0), (0.7003, -0.7003, 0.185), (0.6046, -0.6046, 0.3204), (0.4738, -0.4738, 0.37), (0.3429, -0.3429, 0.3204), (0.2472, -0.2472, 0.185), (0.2121, -0.2121, 4.531e-17), (0.2472, -0.2472, -0.185), (0.3429, -0.3429, -0.3204), (0.4738, -0.4738, -0.37), (0.6046, -0.6046, -0.3204), (0.7003, -0.7003, -0.185), (0.8251, -0.6331, 0.0), (0.7858, -0.6029, 0.185), (0.6783, -0.5205, 0.3204), (0.5315, -0.4079, 0.37), (0.3848, -0.2952, 0.3204), (0.2773, -0.2128, 0.185), (0.238, -0.1826, 4.531e-17), (0.2773, -0.2128, -0.185), (0.3848, -0.2952, -0.3204), (0.5315, -0.4079, -0.37), (0.6783, -0.5205, -0.3204), (0.7858, -0.6029, -0.185), (0.9007, -0.52, 0.0), (0.8577, -0.4952, 0.185), (0.7405, -0.4275, 0.3204), (0.5802, -0.335, 0.37), (0.42, -0.2425, 0.3204), (0.3027, -0.1748, 0.185), (0.2598, -0.15, 4.531e-17), (0.3027, -0.1748, -0.185), (0.42, -0.2425, -0.3204), (0.5802, -0.335, -0.37), (0.7405, -0.4275, -0.3204), (0.8577, -0.4952, -0.185), (0.9608, -0.398, 0.0), (0.915, -0.379, 0.185), (0.7899, -0.3272, 0.3204), (0.619, -0.2564, 0.37), (0.4481, -0.1856, 0.3204), (0.323, -0.1338, 0.185), (0.2772, -0.1148, 4.531e-17), (0.323, -0.1338, -0.185), (0.4481, -0.1856, -0.3204), (0.619, -0.2564, -0.37), (0.7899, -0.3272, -0.3204), (0.915, -0.379, -0.185), (1.005, -0.2692, 0.0), (0.9567, -0.2563, 0.185), (0.8259, -0.2213, 0.3204), (0.6472, -0.1734, 0.37), (0.4685, -0.1255, 0.3204), (0.3377, -0.09048, 0.185), (0.2898, -0.07765, 4.531e-17), (0.3377, -0.09048, -0.185), (0.4685, -0.1255, -0.3204), (0.6472, -0.1734, -0.37), (0.8259, -0.2213, -0.3204), (0.9567, -0.2563, -0.185), (1.031, -0.1357, 0.0), (0.982, -0.1293, 0.185), (0.8477, -0.1116, 0.3204), (0.6643, -0.08745, 0.37), (0.4809, -0.06331, 0.3204), (0.3466, -0.04563, 0.185), (0.2974, -0.03916, 4.531e-17), (0.3466, -0.04563, -0.185), (0.4809, -0.06331, -0.3204), (0.6643, -0.08745, -0.37), (0.8477, -0.1116, -0.3204), (0.982, -0.1293, -0.185)], [], [(0, 12, 13, 1), (1, 13, 14, 2), (2, 14, 15, 3), (3, 15, 16, 4), (4, 16, 17, 5), (5, 17, 18, 6), (6, 18, 19, 7), (7, 19, 20, 8), (8, 20, 21, 9), (9, 21, 22, 10), (10, 22, 23, 11), (0, 11, 23, 12), (12, 24, 25, 13), (13, 25, 26, 14), (14, 26, 27, 15), (15, 27, 28, 16), (16, 28, 29, 17), (17, 29, 30, 18), (18, 30, 31, 19), (19, 31, 32, 20), (20, 32, 33, 21), (21, 33, 34, 22), (22, 34, 35, 23), (23, 35, 24, 12), (24, 36, 37, 25), (25, 37, 38, 26), (26, 38, 39, 27), (27, 39, 40, 28), (28, 40, 41, 29), (29, 41, 42, 30), (30, 42, 43, 31), (31, 43, 44, 32), (32, 44, 45, 33), (33, 45, 46, 34), (34, 46, 47, 35), (35, 47, 36, 24), (36, 48, 49, 37), (37, 49, 50, 38), (38, 50, 51, 39), (39, 51, 52, 40), (40, 52, 53, 41), (41, 53, 54, 42), (42, 54, 55, 43), (43, 55, 56, 44), (44, 56, 57, 45), (45, 57, 58, 46), (46, 58, 59, 47), (47, 59, 48, 36), (48, 60, 61, 49), (49, 61, 62, 50), (50, 62, 63, 51), (51, 63, 64, 52), (52, 64, 65, 53), (53, 65, 66, 54), (54, 66, 67, 55), (55, 67, 68, 56), (56, 68, 69, 57), (57, 69, 70, 58), (58, 70, 71, 59), (59, 71, 60, 48), (60, 72, 73, 61), (61, 73, 74, 62), (62, 74, 75, 63), (63, 75, 76, 64), (64, 76, 77, 65), (65, 77, 78, 66), (66, 78, 79, 67), (67, 79, 80, 68), (68, 80, 81, 69), (69, 81, 82, 70), (70, 82, 83, 71), (71, 83, 72, 60), (72, 84, 85, 73), (73, 85, 86, 74), (74, 86, 87, 75), (75, 87, 88, 76), (76, 88, 89, 77), (77, 89, 90, 78), (78, 90, 91, 79), (79, 91, 92, 80), (80, 92, 93, 81), (81, 93, 94, 82), (82, 94, 95, 83), (83, 95, 84, 72), (84, 96, 97, 85), (85, 97, 98, 86), (86, 98, 99, 87), (87, 99, 100, 88), (88, 100, 101, 89), (89, 101, 102, 90), (90, 102, 103, 91), (91, 103, 104, 92), (92, 104, 105, 93), (93, 105, 106, 94), (94, 106, 107, 95), (95, 107, 96, 84), (96, 108, 109, 97), (97, 109, 110, 98), (98, 110, 111, 99), (99, 111, 112, 100), (100, 112, 113, 101), (101, 113, 114, 102), (102, 114, 115, 103), (103, 115, 116, 104), (104, 116, 117, 105), (105, 117, 118, 106), (106, 118, 119, 107), (107, 119, 108, 96), (108, 120, 121, 109), (109, 121, 122, 110), (110, 122, 123, 111), (111, 123, 124, 112), (112, 124, 125, 113), (113, 125, 126, 114), (114, 126, 127, 115), (115, 127, 128, 116), (116, 128, 129, 117), (117, 129, 130, 118), (118, 130, 131, 119), (119, 131, 120, 108), (120, 132, 133, 121), (121, 133, 134, 122), (122, 134, 135, 123), (123, 135, 136, 124), (124, 136, 137, 125), (125, 137, 138, 126), (126, 138, 139, 127), (127, 139, 140, 128), (128, 140, 141, 129), (129, 141, 142, 130), (130, 142, 143, 131), (131, 143, 132, 120), (132, 144, 145, 133), (133, 145, 146, 134), (134, 146, 147, 135), (135, 147, 148, 136), (136, 148, 149, 137), (137, 149, 150, 138), (138, 150, 151, 139), (139, 151, 152, 140), (140, 152, 153, 141), (141, 153, 154, 142), (142, 154, 155, 143), (143, 155, 144, 132), (144, 156, 157, 145), (145, 157, 158, 146), (146, 158, 159, 147), (147, 159, 160, 148), (148, 160, 161, 149), (149, 161, 162, 150), (150, 162, 163, 151), (151, 163, 164, 152), (152, 164, 165, 153), (153, 165, 166, 154), (154, 166, 167, 155), (155, 167, 156, 144), (156, 168, 169, 157), (157, 169, 170, 158), (158, 170, 171, 159), (159, 171, 172, 160), (160, 172, 173, 161), (161, 173, 174, 162), (162, 174, 175, 163), (163, 175, 176, 164), (164, 176, 177, 165), (165, 177, 178, 166), (166, 178, 179, 167), (167, 179, 168, 156), (168, 180, 181, 169), (169, 181, 182, 170), (170, 182, 183, 171), (171, 183, 184, 172), (172, 184, 185, 173), (173, 185, 186, 174), (174, 186, 187, 175), (175, 187, 188, 176), (176, 188, 189, 177), (177, 189, 190, 178), (178, 190, 191, 179), (179, 191, 180, 168), (180, 192, 193, 181), (181, 193, 194, 182), (182, 194, 195, 183), (183, 195, 196, 184), (184, 196, 197, 185), (185, 197, 198, 186), (186, 198, 199, 187), (187, 199, 200, 188), (188, 200, 201, 189), (189, 201, 202, 190), (190, 202, 203, 191), (191, 203, 192, 180), (192, 204, 205, 193), (193, 205, 206, 194), (194, 206, 207, 195), (195, 207, 208, 196), (196, 208, 209, 197), (197, 209, 210, 198), (198, 210, 211, 199), (199, 211, 212, 200), (200, 212, 213, 201), (201, 213, 214, 202), (202, 214, 215, 203), (203, 215, 204, 192), (204, 216, 217, 205), (205, 217, 218, 206), (206, 218, 219, 207), (207, 219, 220, 208), (208, 220, 221, 209), (209, 221, 222, 210), (210, 222, 223, 211), (211, 223, 224, 212), (212, 224, 225, 213), (213, 225, 226, 214), (214, 226, 227, 215), (215, 227, 216, 204), (216, 228, 229, 217), (217, 229, 230, 218), (218, 230, 231, 219), (219, 231, 232, 220), (220, 232, 233, 221), (221, 233, 234, 222), (222, 234, 235, 223), (223, 235, 236, 224), (224, 236, 237, 225), (225, 237, 238, 226), (226, 238, 239, 227), (227, 239, 228, 216), (228, 240, 241, 229), (229, 241, 242, 230), (230, 242, 243, 231), (231, 243, 244, 232), (232, 244, 245, 233), (233, 245, 246, 234), (234, 246, 247, 235), (235, 247, 248, 236), (236, 248, 249, 237), (237, 249, 250, 238), (238, 250, 251, 239), (239, 251, 240, 228), (240, 252, 253, 241), (241, 253, 254, 242), (242, 254, 255, 243), (243, 255, 256, 244), (244, 256, 257, 245), (245, 257, 258, 246), (246, 258, 259, 247), (247, 259, 260, 248), (248, 260, 261, 249), (249, 261, 262, 250), (250, 262, 263, 251), (251, 263, 252, 240), (252, 264, 265, 253), (253, 265, 266, 254), (254, 266, 267, 255), (255, 267, 268, 256), (256, 268, 269, 257), (257, 269, 270, 258), (258, 270, 271, 259), (259, 271, 272, 260), (260, 272, 273, 261), (261, 273, 274, 262), (262, 274, 275, 263), (263, 275, 264, 252), (264, 276, 277, 265), (265, 277, 278, 266), (266, 278, 279, 267), (267, 279, 280, 268), (268, 280, 281, 269), (269, 281, 282, 270), (270, 282, 283, 271), (271, 283, 284, 272), (272, 284, 285, 273), (273, 285, 286, 274), (274, 286, 287, 275), (275, 287, 276, 264), (276, 288, 289, 277), (277, 289, 290, 278), (278, 290, 291, 279), (279, 291, 292, 280), (280, 292, 293, 281), (281, 293, 294, 282), (282, 294, 295, 283), (283, 295, 296, 284), (284, 296, 297, 285), (285, 297, 298, 286), (286, 298, 299, 287), (287, 299, 288, 276), (288, 300, 301, 289), (289, 301, 302, 290), (290, 302, 303, 291), (291, 303, 304, 292), (292, 304, 305, 293), (293, 305, 306, 294), (294, 306, 307, 295), (295, 307, 308, 296), (296, 308, 309, 297), (297, 309, 310, 298), (298, 310, 311, 299), (299, 311, 300, 288), (300, 312, 313, 301), (301, 313, 314, 302), (302, 314, 315, 303), (303, 315, 316, 304), (304, 316, 317, 305), (305, 317, 318, 306), (306, 318, 319, 307), (307, 319, 320, 308), (308, 320, 321, 309), (309, 321, 322, 310), (310, 322, 323, 311), (311, 323, 312, 300), (312, 324, 325, 313), (313, 325, 326, 314), (314, 326, 327, 315), (315, 327, 328, 316), (316, 328, 329, 317), (317, 329, 330, 318), (318, 330, 331, 319), (319, 331, 332, 320), (320, 332, 333, 321), (321, 333, 334, 322), (322, 334, 335, 323), (323, 335, 324, 312), (324, 336, 337, 325), (325, 337, 338, 326), (326, 338, 339, 327), (327, 339, 340, 328), (328, 340, 341, 329), (329, 341, 342, 330), (330, 342, 343, 331), (331, 343, 344, 332), (332, 344, 345, 333), (333, 345, 346, 334), (334, 346, 347, 335), (335, 347, 336, 324), (336, 348, 349, 337), (337, 349, 350, 338), (338, 350, 351, 339), (339, 351, 352, 340), (340, 352, 353, 341), (341, 353, 354, 342), (342, 354, 355, 343), (343, 355, 356, 344), (344, 356, 357, 345), (345, 357, 358, 346), (346, 358, 359, 347), (347, 359, 348, 336), (348, 360, 361, 349), (349, 361, 362, 350), (350, 362, 363, 351), (351, 363, 364, 352), (352, 364, 365, 353), (353, 365, 366, 354), (354, 366, 367, 355), (355, 367, 368, 356), (356, 368, 369, 357), (357, 369, 370, 358), (358, 370, 371, 359), (359, 371, 360, 348), (360, 372, 373, 361), (361, 373, 374, 362), (362, 374, 375, 363), (363, 375, 376, 364), (364, 376, 377, 365), (365, 377, 378, 366), (366, 378, 379, 367), (367, 379, 380, 368), (368, 380, 381, 369), (369, 381, 382, 370), (370, 382, 383, 371), (371, 383, 372, 360), (372, 384, 385, 373), (373, 385, 386, 374), (374, 386, 387, 375), (375, 387, 388, 376), (376, 388, 389, 377), (377, 389, 390, 378), (378, 390, 391, 379), (379, 391, 392, 380), (380, 392, 393, 381), (381, 393, 394, 382), (382, 394, 395, 383), (383, 395, 384, 372), (384, 396, 397, 385), (385, 397, 398, 386), (386, 398, 399, 387), (387, 399, 400, 388), (388, 400, 401, 389), (389, 401, 402, 390), (390, 402, 403, 391), (391, 403, 404, 392), (392, 404, 405, 393), (393, 405, 406, 394), (394, 406, 407, 395), (395, 407, 396, 384), (396, 408, 409, 397), (397, 409, 410, 398), (398, 410, 411, 399), (399, 411, 412, 400), (400, 412, 413, 401), (401, 413, 414, 402), (402, 414, 415, 403), (403, 415, 416, 404), (404, 416, 417, 405), (405, 417, 418, 406), (406, 418, 419, 407), (407, 419, 408, 396), (408, 420, 421, 409), (409, 421, 422, 410), (410, 422, 423, 411), (411, 423, 424, 412), (412, 424, 425, 413), (413, 425, 426, 414), (414, 426, 427, 415), (415, 427, 428, 416), (416, 428, 429, 417), (417, 429, 430, 418), (418, 430, 431, 419), (419, 431, 420, 408), (420, 432, 433, 421), (421, 433, 434, 422), (422, 434, 435, 423), (423, 435, 436, 424), (424, 436, 437, 425), (425, 437, 438, 426), (426, 438, 439, 427), (427, 439, 440, 428), (428, 440, 441, 429), (429, 441, 442, 430), (430, 442, 443, 431), (431, 443, 432, 420), (432, 444, 445, 433), (433, 445, 446, 434), (434, 446, 447, 435), (435, 447, 448, 436), (436, 448, 449, 437), (437, 449, 450, 438), (438, 450, 451, 439), (439, 451, 452, 440), (440, 452, 453, 441), (441, 453, 454, 442), (442, 454, 455, 443), (443, 455, 444, 432), (444, 456, 457, 445), (445, 457, 458, 446), (446, 458, 459, 447), (447, 459, 460, 448), (448, 460, 461, 449), (449, 461, 462, 450), (450, 462, 463, 451), (451, 463, 464, 452), (452, 464, 465, 453), (453, 465, 466, 454), (454, 466, 467, 455), (455, 467, 456, 444), (456, 468, 469, 457), (457, 469, 470, 458), (458, 470, 471, 459), (459, 471, 472, 460), (460, 472, 473, 461), (461, 473, 474, 462), (462, 474, 475, 463), (463, 475, 476, 464), (464, 476, 477, 465), (465, 477, 478, 466), (466, 478, 479, 467), (467, 479, 468, 456), (468, 480, 481, 469), (469, 481, 482, 470), (470, 482, 483, 471), (471, 483, 484, 472), (472, 484, 485, 473), (473, 485, 486, 474), (474, 486, 487, 475), (475, 487, 488, 476), (476, 488, 489, 477), (477, 489, 490, 478), (478, 490, 491, 479), (479, 491, 480, 468), (480, 492, 493, 481), (481, 493, 494, 482), (482, 494, 495, 483), (483, 495, 496, 484), (484, 496, 497, 485), (485, 497, 498, 486), (486, 498, 499, 487), (487, 499, 500, 488), (488, 500, 501, 489), (489, 501, 502, 490), (490, 502, 503, 491), (491, 503, 492, 480), (492, 504, 505, 493), (493, 505, 506, 494), (494, 506, 507, 495), (495, 507, 508, 496), (496, 508, 509, 497), (497, 509, 510, 498), (498, 510, 511, 499), (499, 511, 512, 500), (500, 512, 513, 501), (501, 513, 514, 502), (502, 514, 515, 503), (503, 515, 504, 492), (504, 516, 517, 505), (505, 517, 518, 506), (506, 518, 519, 507), (507, 519, 520, 508), (508, 520, 521, 509), (509, 521, 522, 510), (510, 522, 523, 511), (511, 523, 524, 512), (512, 524, 525, 513), (513, 525, 526, 514), (514, 526, 527, 515), (515, 527, 516, 504), (516, 528, 529, 517), (517, 529, 530, 518), (518, 530, 531, 519), (519, 531, 532, 520), (520, 532, 533, 521), (521, 533, 534, 522), (522, 534, 535, 523), (523, 535, 536, 524), (524, 536, 537, 525), (525, 537, 538, 526), (526, 538, 539, 527), (527, 539, 528, 516), (528, 540, 541, 529), (529, 541, 542, 530), (530, 542, 543, 531), (531, 543, 544, 532), (532, 544, 545, 533), (533, 545, 546, 534), (534, 546, 547, 535), (535, 547, 548, 536), (536, 548, 549, 537), (537, 549, 550, 538), (538, 550, 551, 539), (539, 551, 540, 528), (540, 552, 553, 541), (541, 553, 554, 542), (542, 554, 555, 543), (543, 555, 556, 544), (544, 556, 557, 545), (545, 557, 558, 546), (546, 558, 559, 547), (547, 559, 560, 548), (548, 560, 561, 549), (549, 561, 562, 550), (550, 562, 563, 551), (551, 563, 552, 540), (552, 564, 565, 553), (553, 565, 566, 554), (554, 566, 567, 555), (555, 567, 568, 556), (556, 568, 569, 557), (557, 569, 570, 558), (558, 570, 571, 559), (559, 571, 572, 560), (560, 572, 573, 561), (561, 573, 574, 562), (562, 574, 575, 563), (563, 575, 564, 552), (564, 0, 1, 565), (565, 1, 2, 566), (566, 2, 3, 567), (567, 3, 4, 568), (568, 4, 5, 569), (569, 5, 6, 570), (570, 6, 7, 571), (571, 7, 8, 572), (572, 8, 9, 573), (573, 9, 10, 574), (574, 10, 11, 575), (575, 11, 0, 564)])
me_torus.polygons.foreach_set('use_smooth', [True] * 576)
me_torus.materials.append(mat_material_001)
me_torus.use_remesh_preserve_volume = False
me_torus.use_remesh_preserve_attributes = False
me_torus.use_mirror_vertex_groups = False
me_torus.update()
me_plane = bpy.data.meshes.new('Plane')
me_plane.from_pydata([(-1.0, -1.0, 0.0), (1.0, -1.0, 0.0), (-1.0, 1.0, 0.0), (1.0, 1.0, 0.0)], [], [(0, 1, 3, 2)])
me_plane.use_remesh_preserve_volume = False
me_plane.use_remesh_preserve_attributes = False
me_plane.use_mirror_vertex_groups = False
me_plane.update()

# ---- objects
ob_torus_001 = bpy.data.objects.new('Torus.001', me_torus_001)
ob_torus = bpy.data.objects.new('Torus', me_torus)
ob_plane = bpy.data.objects.new('Plane', me_plane)
ob_lamp = bpy.data.objects.new('Lamp', light_lamp)
ob_camera = bpy.data.objects.new('Camera', cam_camera)

# ---- transforms, parenting, visibility, modifiers, constraints
ob_torus_001.location = (0.0, 0.0, 0.3672)
ob_torus_001.lineart.crease_threshold = 0.0
_m = ob_torus_001.modifiers.new('Solidify', 'SOLIDIFY')
_m.thickness = 0.031
_m.offset = 1.0
_m.nonmanifold_thickness_mode = 'FIXED'
_m.nonmanifold_merge_threshold = 0.0003
_m = ob_torus_001.modifiers.new('Subsurf', 'SUBSURF')
_m.uv_smooth = 'PRESERVE_CORNERS'
_m.levels = 2
_m.render_levels = 3
_m.show_only_control_edges = False
ob_torus.location = (-0.01296, 1.742e-09, 0.3611)
ob_torus.lineart.crease_threshold = 0.0
_m = ob_torus.modifiers.new('Subsurf', 'SUBSURF')
_m.uv_smooth = 'PRESERVE_CORNERS'
_m.quality = 2
_m.show_only_control_edges = False
ob_plane.location = (0.0, 0.0, 0.0)
ob_plane.scale = (8.0, 8.0, 8.0)
ob_plane.lineart.crease_threshold = 0.0
ob_lamp.location = (0.3945, -0.3524, 4.101)
ob_lamp.rotation_euler = (0.6503, 0.05522, 1.866)
ob_lamp.lock_rotations_4d = False
ob_lamp.empty_display_type = 'ARROWS'
ob_lamp.color = (0.0, 0.0, 0.0, 0.0)
ob_lamp.lineart.crease_threshold = 0.0
ob_camera.location = (4.644, -3.682, 3.451)
ob_camera.rotation_euler = (1.109, 0.0, 0.8149)
ob_camera.lock_rotations_4d = False
ob_camera.empty_display_type = 'ARROWS'
ob_camera.color = (0.0, 0.0, 0.0, 0.0)
ob_camera.display_type = 'WIRE'
ob_camera.lineart.crease_threshold = 0.0

# ---- collection membership
col_collection_1.objects.link(ob_torus_001)
col_collection_1.objects.link(ob_torus)
col_collection_1.objects.link(ob_plane)
col_collection_1.objects.link(ob_lamp)
col_collection_1.objects.link(ob_camera)

# ---- scene / render settings (as saved in the file)
scene.camera = ob_camera
scene.frame_start = 1; scene.frame_end = 250; scene.frame_set(1)
scene.render.engine = 'CYCLES'
scene.render.resolution_x = 3840
scene.render.resolution_y = 2160
scene.render.resolution_percentage = 50
scene.render.dither_intensity = 0.0
scene.cycles.use_denoising = False
scene.cycles.samples = 128
scene.cycles.sampling_pattern = 'TABULATED_SOBOL'
scene.cycles.light_sampling_threshold = 0.0
scene.cycles.use_adaptive_sampling = False
scene.cycles.use_light_tree = False
scene.cycles.blur_glossy = 0.0
scene.cycles.sample_clamp_indirect = 0.0
scene.view_settings.view_transform = 'Standard'
bpy.context.view_layer.update()
